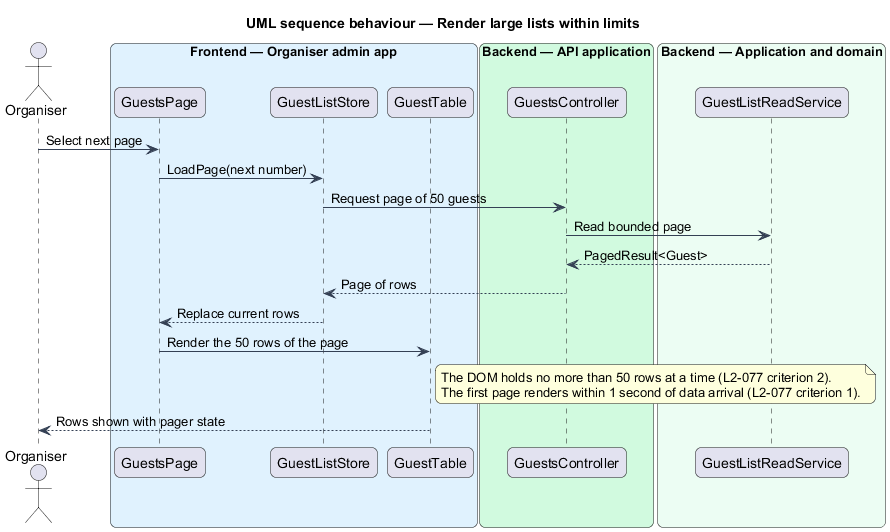

The diagram above was rendered by PlantUML. Its source (embedded in the PNG):
@startuml
title UML sequence behaviour — Render large lists within limits
skinparam backgroundColor #FFFFFF
skinparam shadowing false
skinparam roundcorner 12
skinparam defaultFontName Arial
skinparam ArrowColor #344054
skinparam rectangle {
  BorderColor #344054
  FontColor #101828
}
skinparam package {
  BorderColor #667085
  FontColor #101828
  BackgroundColor #F9FAFB
}
actor "Organiser" as actor
box "Frontend — Organiser admin app" #E0F2FE
  participant "GuestsPage" as page
  participant "GuestListStore" as store
  participant "GuestTable" as table
end box
box "Backend — API application" #D1FADF
  participant "GuestsController" as ctrl
end box
box "Backend — Application and domain" #ECFDF3
  participant "GuestListReadService" as svc
end box
actor -> page : Select next page
page -> store : LoadPage(next number)
store -> ctrl : Request page of 50 guests
ctrl -> svc : Read bounded page
svc --> ctrl : PagedResult<Guest>
ctrl --> store : Page of rows
store --> page : Replace current rows
page -> table : Render the 50 rows of the page
note right of table
  The DOM holds no more than 50 rows at a time (L2-077 criterion 2).
  The first page renders within 1 second of data arrival (L2-077 criterion 1).
end note
table --> actor : Rows shown with pager state
@enduml